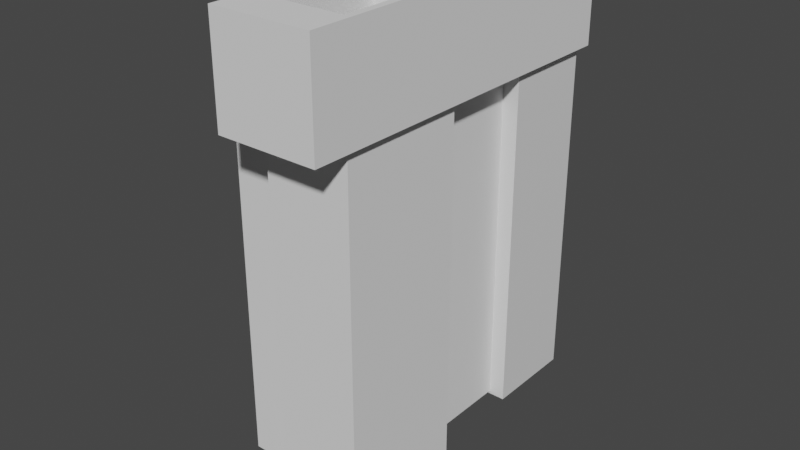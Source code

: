 # Source: level1.blend  (saved by Blender 2.93.20; exported with 4.5.12 LTS)
import bpy
from mathutils import Matrix  # noqa: F401  (used for matrix-valued properties, if any)

bpy.ops.wm.read_factory_settings(use_empty=True)
scene = bpy.context.scene
scene.name = 'Scene'

# ---- collections
col_collection = bpy.data.collections.new('Collection'); scene.collection.children.link(col_collection)

# ---- materials (node trees are filled in below, after node groups)
mat_material_001 = bpy.data.materials.new('Material.001')
mat_material_001.use_transparent_shadow = False

# ---- material node trees
mat_material_001.use_nodes = True; mat_material_001.node_tree.nodes.clear()
_N = mat_material_001.node_tree.nodes; _L = mat_material_001.node_tree.links
n0 = _N.new('ShaderNodeBsdfPrincipled'); n0.name = 'Principled BSDF'; n0.location = (10, 300)
n0.distribution = 'GGX'
n0.subsurface_method = 'BURLEY'
n0.inputs[3].default_value = 1.45
n0.inputs[27].default_value = (0.0, 0.0, 0.0, 1.0)
n0.inputs[28].default_value = 1.0
n1 = _N.new('ShaderNodeOutputMaterial'); n1.name = 'Material Output'; n1.location = (300, 300)
_L.new(n0.outputs[0], n1.inputs[0])
n1.is_active_output = True

# ---- world
world_world = bpy.data.worlds.new('World'); scene.world = world_world
world_world.use_nodes = True; world_world.node_tree.nodes.clear()
_N = world_world.node_tree.nodes; _L = world_world.node_tree.links
n0 = _N.new('ShaderNodeOutputWorld'); n0.name = 'World Output'; n0.location = (300, 300)
n1 = _N.new('ShaderNodeBackground'); n1.name = 'Background'; n1.location = (10, 300)
n1.inputs[0].default_value = (0.05088, 0.05088, 0.05088, 1.0)
_L.new(n1.outputs[0], n0.inputs[0])
n0.is_active_output = True
world_world.color = (0.05088, 0.05088, 0.05088)
world_world.use_sun_shadow = False
world_world.sun_shadow_jitter_overblur = 0.0

# ---- meshes
me_cube_001 = bpy.data.meshes.new('Cube.001')
me_cube_001.from_pydata([(-1.0, -1.0, -3.5), (-1.0, -1.0, 1.0), (-1.0, 1.0, -3.5), (-1.0, 1.0, 1.0), (1.0, -1.0, -3.5), (1.0, -1.0, 1.0), (1.0, 1.0, -3.5), (1.0, 1.0, 1.0)], [], [(0, 1, 3, 2), (2, 3, 7, 6), (6, 7, 5, 4), (4, 5, 1, 0), (2, 6, 4, 0), (7, 3, 1, 5)])
_uv = me_cube_001.uv_layers.new(name='UVMap')
_uv.uv.foreach_set('vector', [0.375, 0.0, 0.625, 0.0, 0.625, 0.25, 0.375, 0.25, 0.375, 0.25, 0.625, 0.25, 0.625, 0.5, 0.375, 0.5, 0.375, 0.5, 0.625, 0.5, 0.625, 0.75, 0.375, 0.75, 0.375, 0.75, 0.625, 0.75, 0.625, 1.0, 0.375, 1.0, 0.125, 0.5, 0.375, 0.5, 0.375, 0.75, 0.125, 0.75, 0.625, 0.5, 0.875, 0.5, 0.875, 0.75, 0.625, 0.75])
me_cube_001.use_remesh_fix_poles = True
me_cube_001.use_remesh_preserve_attributes = False
me_cube_001.update()
me_cube_002 = bpy.data.meshes.new('Cube.002')
me_cube_002.from_pydata([(-1.0, -1.0, -17.47), (-1.0, -1.0, 1.0), (-1.0, 1.0, -17.47), (-1.0, 1.0, 1.0), (1.0, -1.0, -17.47), (1.0, -1.0, 1.0), (1.0, 1.0, -17.47), (1.0, 1.0, 1.0)], [], [(0, 1, 3, 2), (2, 3, 7, 6), (6, 7, 5, 4), (4, 5, 1, 0), (2, 6, 4, 0), (7, 3, 1, 5)])
_uv = me_cube_002.uv_layers.new(name='UVMap')
_uv.uv.foreach_set('vector', [0.375, 0.0, 0.625, 0.0, 0.625, 0.25, 0.375, 0.25, 0.375, 0.25, 0.625, 0.25, 0.625, 0.5, 0.375, 0.5, 0.375, 0.5, 0.625, 0.5, 0.625, 0.75, 0.375, 0.75, 0.375, 0.75, 0.625, 0.75, 0.625, 1.0, 0.375, 1.0, 0.125, 0.5, 0.375, 0.5, 0.375, 0.75, 0.125, 0.75, 0.625, 0.5, 0.875, 0.5, 0.875, 0.75, 0.625, 0.75])
me_cube_002.use_remesh_fix_poles = True
me_cube_002.use_remesh_preserve_attributes = False
me_cube_002.update()
me_cube_003 = bpy.data.meshes.new('Cube.003')
me_cube_003.from_pydata([(-1.0, -1.0, -15.93), (-1.0, -1.0, 1.0), (-1.0, 1.891, -15.93), (-1.0, 1.891, 1.0), (1.0, -1.0, -15.93), (1.0, -1.0, 1.0), (1.0, 1.891, -15.93), (1.0, 1.891, 1.0)], [], [(0, 1, 3, 2), (2, 3, 7, 6), (6, 7, 5, 4), (4, 5, 1, 0), (2, 6, 4, 0), (7, 3, 1, 5)])
_uv = me_cube_003.uv_layers.new(name='UVMap')
_uv.uv.foreach_set('vector', [0.375, 0.0, 0.625, 0.0, 0.625, 0.25, 0.375, 0.25, 0.375, 0.25, 0.625, 0.25, 0.625, 0.5, 0.375, 0.5, 0.375, 0.5, 0.625, 0.5, 0.625, 0.75, 0.375, 0.75, 0.375, 0.75, 0.625, 0.75, 0.625, 1.0, 0.375, 1.0, 0.125, 0.5, 0.375, 0.5, 0.375, 0.75, 0.125, 0.75, 0.625, 0.5, 0.875, 0.5, 0.875, 0.75, 0.625, 0.75])
me_cube_003.materials.append(mat_material_001)
me_cube_003.use_remesh_fix_poles = True
me_cube_003.use_remesh_preserve_attributes = False
me_cube_003.update()
me_cube_004 = bpy.data.meshes.new('Cube.004')
me_cube_004.from_pydata([(-1.0, -1.0, -15.79), (-1.0, -1.0, 1.0), (-1.0, 1.879, -15.79), (-1.0, 1.879, 1.0), (1.0, -1.0, -15.79), (1.0, -1.0, 1.0), (1.0, 1.879, -15.79), (1.0, 1.879, 1.0)], [], [(0, 1, 3, 2), (2, 3, 7, 6), (6, 7, 5, 4), (4, 5, 1, 0), (2, 6, 4, 0), (7, 3, 1, 5)])
_uv = me_cube_004.uv_layers.new(name='UVMap')
_uv.uv.foreach_set('vector', [0.375, 0.0, 0.625, 0.0, 0.625, 0.25, 0.375, 0.25, 0.375, 0.25, 0.625, 0.25, 0.625, 0.5, 0.375, 0.5, 0.375, 0.5, 0.625, 0.5, 0.625, 0.75, 0.375, 0.75, 0.375, 0.75, 0.625, 0.75, 0.625, 1.0, 0.375, 1.0, 0.125, 0.5, 0.375, 0.5, 0.375, 0.75, 0.125, 0.75, 0.625, 0.5, 0.875, 0.5, 0.875, 0.75, 0.625, 0.75])
me_cube_004.use_remesh_fix_poles = True
me_cube_004.use_remesh_preserve_attributes = False
me_cube_004.update()
me_plane = bpy.data.meshes.new('Plane')
me_plane.from_pydata([(-1.0, -1.0, 0.0), (1.0, -1.0, 0.0), (-1.0, 1.0, 0.0), (1.0, 1.0, 0.0)], [], [(0, 1, 3, 2)])
_uv = me_plane.uv_layers.new(name='UVMap')
_uv.uv.foreach_set('vector', [0.0, 0.0, 1.0, 0.0, 1.0, 1.0, 0.0, 1.0])
me_plane.use_remesh_fix_poles = True
me_plane.use_remesh_preserve_attributes = False
me_plane.update()
me_cube_008 = bpy.data.meshes.new('Cube.008')
me_cube_008.from_pydata([(-1.0, -1.0, -17.47), (-1.0, -1.0, 1.0), (-1.0, 1.132, -17.47), (-1.0, 1.132, 1.0), (1.0, -1.0, -17.47), (1.0, -1.0, 1.0), (1.0, 1.132, -17.47), (1.0, 1.132, 1.0), (-0.5365, -0.003842, -17.47), (-0.8601, -0.003842, 1.0), (-0.8601, -0.003842, -17.47), (0.5365, -0.003842, -17.47), (0.5365, -0.003842, 1.0), (-0.5365, -0.003842, 1.0), (0.8601, -0.003842, 1.0), (0.8601, -0.003842, -17.47), (0.8601, -0.7584, 1.0), (0.8601, -0.7584, -17.47), (-0.8601, -0.7584, 1.0), (-0.8601, -0.7584, -17.47), (-0.8601, 0.8962, -17.47), (-0.8601, 1.061, -17.47), (0.8601, 1.061, -17.47), (0.8601, 0.8962, -17.47), (-0.5365, 0.5392, -17.47), (-0.8601, 0.5392, -17.47), (0.5365, 0.5392, -17.47), (0.8601, 0.5392, -17.47), (-0.5365, 0.5392, 1.0), (-0.8601, 0.5392, 1.0), (-0.8601, 0.8962, 1.0), (0.5365, 0.5392, 1.0), (0.8601, 0.8962, 1.0), (0.8601, 0.5392, 1.0), (0.8601, 1.061, 1.0), (-0.8601, 1.061, 1.0)], [], [(0, 1, 3, 2), (2, 3, 7, 6), (6, 7, 5, 4), (4, 5, 1, 0), (2, 6, 23, 22, 21, 20), (23, 6, 4, 0, 2, 20, 25, 24, 8, 10, 19, 17, 15, 11, 26, 27), (30, 3, 1, 5, 7, 32, 33, 31, 12, 14, 16, 18, 9, 13, 28, 29), (7, 3, 30, 35, 34, 32), (26, 11, 12, 31), (17, 16, 14, 15), (15, 14, 12, 11), (9, 10, 8, 13), (10, 9, 18, 19), (13, 8, 24, 28), (19, 18, 16, 17), (29, 25, 20, 21, 35, 30), (35, 21, 22, 34), (22, 23, 27, 33, 32, 34), (31, 33, 27, 26), (24, 25, 29, 28)])
_uv = me_cube_008.uv_layers.new(name='UVMap')
_uv.uv.foreach_set('vector', [0.375, 0.0, 0.625, 0.0, 0.625, 0.25, 0.375, 0.25, 0.375, 0.25, 0.625, 0.25, 0.625, 0.5, 0.375, 0.5, 0.375, 0.5, 0.625, 0.5, 0.625, 0.75, 0.375, 0.75, 0.375, 0.75, 0.625, 0.75, 0.625, 1.0, 0.375, 1.0, 0.125, 0.5, 0.375, 0.5, 0.3575, 0.513, 0.3575, 0.5104, 0.1425, 0.5104, 0.1425, 0.513, 0.3575, 0.513, 0.375, 0.5, 0.375, 0.75, 0.125, 0.75, 0.125, 0.5, 0.1425, 0.513, 0.1425, 0.5576, 0.1829, 0.5576, 0.1829, 0.6255, 0.1425, 0.6255, 0.1425, 0.7198, 0.3575, 0.7198, 0.3575, 0.6255, 0.3171, 0.6255, 0.3171, 0.5576, 0.3575, 0.5576, 0.8575, 0.513, 0.875, 0.5, 0.875, 0.75, 0.625, 0.75, 0.625, 0.5, 0.6425, 0.513, 0.6425, 0.5576, 0.6829, 0.5576, 0.6829, 0.6255, 0.6425, 0.6255, 0.6425, 0.7198, 0.8575, 0.7198, 0.8575, 0.6255, 0.8171, 0.6255, 0.8171, 0.5576, 0.8575, 0.5576, 0.625, 0.5, 0.875, 0.5, 0.8575, 0.513, 0.8575, 0.5104, 0.6425, 0.5104, 0.6425, 0.513, 0.5411, 0.5405, 0.5411, 0.7285, 0.6109, 0.7285, 0.6109, 0.5405, 0.54, 0.75, 0.6034, 0.75, 0.6034, 0.5, 0.54, 0.5, 0.54, 0.5, 0.6034, 0.5, 0.6034, 0.453, 0.54, 0.453, 0.6034, 0.25, 0.54, 0.25, 0.54, 0.297, 0.6034, 0.297, 0.54, 0.25, 0.6034, 0.25, 0.6034, 0.0, 0.54, 0.0, 0.6109, 0.02154, 0.5411, 0.02154, 0.5411, 0.2095, 0.6109, 0.2095, 0.54, 1.0, 0.6034, 1.0, 0.6034, 0.75, 0.54, 0.75, 0.5755, 0.0, 0.5063, 0.0, 0.5063, 0.2366, 0.5063, 0.25, 0.5755, 0.25, 0.5755, 0.2366, 0.5755, 0.25, 0.5063, 0.25, 0.5063, 0.5, 0.5755, 0.5, 0.5063, 0.5, 0.5063, 0.5134, 0.5063, 0.75, 0.5755, 0.75, 0.5755, 0.5134, 0.5755, 0.5, 0.5755, 0.797, 0.5755, 0.75, 0.5063, 0.75, 0.5063, 0.797, 0.5063, 0.953, 0.5063, 1.0, 0.5755, 1.0, 0.5755, 0.953])
me_cube_008.use_remesh_fix_poles = True
me_cube_008.use_remesh_preserve_attributes = False
me_cube_008.update()

# ---- objects
ob_cube = bpy.data.objects.new('Cube', me_cube_001)
ob_cube_001 = bpy.data.objects.new('Cube.001', me_cube_002)
ob_cube_002 = bpy.data.objects.new('Cube.002', me_cube_003)
ob_cube_003 = bpy.data.objects.new('Cube.003', me_cube_004)
ob_plane = bpy.data.objects.new('Plane', me_plane)
ob_cube_007 = bpy.data.objects.new('Cube.007', me_cube_008)

# ---- transforms, parenting, visibility, modifiers, constraints
ob_cube.location = (-0.5879, 0.3593, 0.0)
ob_cube.scale = (1.0, 1.0, 4.648)
ob_cube_001.location = (3.0, 1.496, 0.0)
ob_cube_001.scale = (2.0, 3.0, 1.0)
ob_cube_002.location = (3.0, 10.31, 0.0)
ob_cube_002.scale = (2.0, 1.5, 1.0)
ob_cube_003.location = (3.0, 5.996, 0.0)
ob_cube_003.scale = (1.247, 1.5, 1.0)
ob_plane.location = (3.0, 4.889, 1.0)
ob_plane.scale = (1.247, 0.2338, 1.0)
_m = ob_plane.modifiers.new('Array', 'ARRAY')
_m.count = 6
_m.use_constant_offset = True
_m.constant_offset_displace = (0.0, 1.0, 0.0)
_m.relative_offset_displace = (0.0, 1.0, 0.0)
ob_cube_007.location = (3.0, 4.526, 4.59)
ob_cube_007.scale = (2.325, 7.952, 0.2536)

# ---- collection membership
col_collection.objects.link(ob_cube)
col_collection.objects.link(ob_cube_001)
col_collection.objects.link(ob_cube_002)
col_collection.objects.link(ob_cube_003)
col_collection.objects.link(ob_plane)
col_collection.objects.link(ob_cube_007)

# ---- scene / render settings (as saved in the file)
scene.frame_start = 1; scene.frame_end = 250; scene.frame_set(1)
scene.render.engine = 'BLENDER_EEVEE_NEXT'
scene.cycles.use_denoising = False
scene.cycles.samples = 128
scene.cycles.sampling_pattern = 'TABULATED_SOBOL'
scene.cycles.use_adaptive_sampling = False
scene.cycles.use_light_tree = False
scene.view_settings.view_transform = 'Filmic'
bpy.context.view_layer.update()

# ---- added for rendering (the .blend has no active camera and no usable light): camera, sun
cam_auto = bpy.data.cameras.new('AutoCamera')
cam_auto.lens = 50.0
cam_auto.sensor_width = 36.0
cam_auto.clip_end = 1000.0
ob_auto_camera = bpy.data.objects.new('AutoCamera', cam_auto)
scene.collection.objects.link(ob_auto_camera)
ob_auto_camera.location = (28.5743, -26.997, 15.0504)
ob_auto_camera.rotation_euler = (1.09748, -7.21219e-08, 0.694738)
scene.camera = ob_auto_camera
light_auto_sun = bpy.data.lights.new('AutoSun', 'SUN')
light_auto_sun.energy = 3.0
light_auto_sun.angle = 0.0523599
ob_auto_sun = bpy.data.objects.new('AutoSun', light_auto_sun)
scene.collection.objects.link(ob_auto_sun)
ob_auto_sun.rotation_euler = (0.872665, 0.174533, 0.523599)
bpy.context.view_layer.update()
